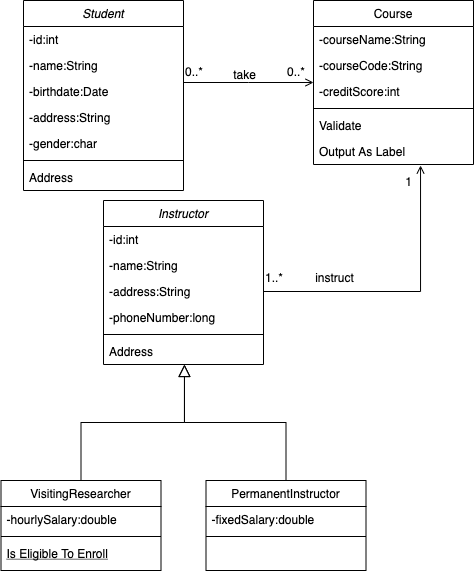

The diagram above was exported from draw.io. Its source (the exported page's mxGraphModel, read from the mxfile embedded in the PNG):
<mxGraphModel dx="786" dy="514" grid="1" gridSize="10" guides="1" tooltips="1" connect="1" arrows="1" fold="1" page="1" pageScale="1" pageWidth="827" pageHeight="1169" math="0" shadow="0">
  <root>
    <mxCell id="WIyWlLk6GJQsqaUBKTNV-0" />
    <mxCell id="WIyWlLk6GJQsqaUBKTNV-1" parent="WIyWlLk6GJQsqaUBKTNV-0" />
    <mxCell id="zkfFHV4jXpPFQw0GAbJ--0" value="Student" style="swimlane;fontStyle=2;align=center;verticalAlign=top;childLayout=stackLayout;horizontal=1;startSize=26;horizontalStack=0;resizeParent=1;resizeLast=0;collapsible=1;marginBottom=0;rounded=0;shadow=0;strokeWidth=1;" parent="WIyWlLk6GJQsqaUBKTNV-1" vertex="1">
      <mxGeometry x="40" y="40" width="160" height="190" as="geometry">
        <mxRectangle x="230" y="140" width="160" height="26" as="alternateBounds" />
      </mxGeometry>
    </mxCell>
    <mxCell id="zkfFHV4jXpPFQw0GAbJ--1" value="-id:int" style="text;align=left;verticalAlign=top;spacingLeft=4;spacingRight=4;overflow=hidden;rotatable=0;points=[[0,0.5],[1,0.5]];portConstraint=eastwest;" parent="zkfFHV4jXpPFQw0GAbJ--0" vertex="1">
      <mxGeometry y="26" width="160" height="26" as="geometry" />
    </mxCell>
    <mxCell id="xIhV-eNEv9ya-uM7ib-g-15" value="-name:String" style="text;align=left;verticalAlign=top;spacingLeft=4;spacingRight=4;overflow=hidden;rotatable=0;points=[[0,0.5],[1,0.5]];portConstraint=eastwest;" parent="zkfFHV4jXpPFQw0GAbJ--0" vertex="1">
      <mxGeometry y="52" width="160" height="26" as="geometry" />
    </mxCell>
    <mxCell id="zkfFHV4jXpPFQw0GAbJ--2" value="-birthdate:Date" style="text;align=left;verticalAlign=top;spacingLeft=4;spacingRight=4;overflow=hidden;rotatable=0;points=[[0,0.5],[1,0.5]];portConstraint=eastwest;rounded=0;shadow=0;html=0;" parent="zkfFHV4jXpPFQw0GAbJ--0" vertex="1">
      <mxGeometry y="78" width="160" height="26" as="geometry" />
    </mxCell>
    <mxCell id="zkfFHV4jXpPFQw0GAbJ--3" value="-address:String    " style="text;align=left;verticalAlign=top;spacingLeft=4;spacingRight=4;overflow=hidden;rotatable=0;points=[[0,0.5],[1,0.5]];portConstraint=eastwest;rounded=0;shadow=0;html=0;" parent="zkfFHV4jXpPFQw0GAbJ--0" vertex="1">
      <mxGeometry y="104" width="160" height="26" as="geometry" />
    </mxCell>
    <mxCell id="zkfFHV4jXpPFQw0GAbJ--5" value="-gender:char" style="text;align=left;verticalAlign=top;spacingLeft=4;spacingRight=4;overflow=hidden;rotatable=0;points=[[0,0.5],[1,0.5]];portConstraint=eastwest;" parent="zkfFHV4jXpPFQw0GAbJ--0" vertex="1">
      <mxGeometry y="130" width="160" height="26" as="geometry" />
    </mxCell>
    <mxCell id="zkfFHV4jXpPFQw0GAbJ--4" value="" style="line;html=1;strokeWidth=1;align=left;verticalAlign=middle;spacingTop=-1;spacingLeft=3;spacingRight=3;rotatable=0;labelPosition=right;points=[];portConstraint=eastwest;" parent="zkfFHV4jXpPFQw0GAbJ--0" vertex="1">
      <mxGeometry y="156" width="160" height="8" as="geometry" />
    </mxCell>
    <mxCell id="xIhV-eNEv9ya-uM7ib-g-2" value="Address" style="text;align=left;verticalAlign=top;spacingLeft=4;spacingRight=4;overflow=hidden;rotatable=0;points=[[0,0.5],[1,0.5]];portConstraint=eastwest;rounded=0;shadow=0;html=0;" parent="zkfFHV4jXpPFQw0GAbJ--0" vertex="1">
      <mxGeometry y="164" width="160" height="26" as="geometry" />
    </mxCell>
    <mxCell id="zkfFHV4jXpPFQw0GAbJ--6" value="VisitingResearcher&#10;" style="swimlane;fontStyle=0;align=center;verticalAlign=top;childLayout=stackLayout;horizontal=1;startSize=26;horizontalStack=0;resizeParent=1;resizeLast=0;collapsible=1;marginBottom=0;rounded=0;shadow=0;strokeWidth=1;" parent="WIyWlLk6GJQsqaUBKTNV-1" vertex="1">
      <mxGeometry x="17.5" y="520" width="160" height="90" as="geometry">
        <mxRectangle x="130" y="380" width="160" height="26" as="alternateBounds" />
      </mxGeometry>
    </mxCell>
    <mxCell id="zkfFHV4jXpPFQw0GAbJ--7" value="-hourlySalary:double" style="text;align=left;verticalAlign=top;spacingLeft=4;spacingRight=4;overflow=hidden;rotatable=0;points=[[0,0.5],[1,0.5]];portConstraint=eastwest;" parent="zkfFHV4jXpPFQw0GAbJ--6" vertex="1">
      <mxGeometry y="26" width="160" height="26" as="geometry" />
    </mxCell>
    <mxCell id="zkfFHV4jXpPFQw0GAbJ--9" value="" style="line;html=1;strokeWidth=1;align=left;verticalAlign=middle;spacingTop=-1;spacingLeft=3;spacingRight=3;rotatable=0;labelPosition=right;points=[];portConstraint=eastwest;" parent="zkfFHV4jXpPFQw0GAbJ--6" vertex="1">
      <mxGeometry y="52" width="160" height="8" as="geometry" />
    </mxCell>
    <mxCell id="zkfFHV4jXpPFQw0GAbJ--10" value="Is Eligible To Enroll" style="text;align=left;verticalAlign=top;spacingLeft=4;spacingRight=4;overflow=hidden;rotatable=0;points=[[0,0.5],[1,0.5]];portConstraint=eastwest;fontStyle=4" parent="zkfFHV4jXpPFQw0GAbJ--6" vertex="1">
      <mxGeometry y="60" width="160" height="26" as="geometry" />
    </mxCell>
    <mxCell id="zkfFHV4jXpPFQw0GAbJ--12" value="" style="endArrow=block;endSize=10;endFill=0;shadow=0;strokeWidth=1;rounded=0;edgeStyle=elbowEdgeStyle;elbow=vertical;entryX=0.506;entryY=1;entryDx=0;entryDy=0;entryPerimeter=0;" parent="WIyWlLk6GJQsqaUBKTNV-1" source="zkfFHV4jXpPFQw0GAbJ--6" target="xIhV-eNEv9ya-uM7ib-g-9" edge="1">
      <mxGeometry width="160" relative="1" as="geometry">
        <mxPoint x="110" y="343" as="sourcePoint" />
        <mxPoint x="199" y="420" as="targetPoint" />
      </mxGeometry>
    </mxCell>
    <mxCell id="zkfFHV4jXpPFQw0GAbJ--13" value="PermanentInstructor&#10;" style="swimlane;fontStyle=0;align=center;verticalAlign=top;childLayout=stackLayout;horizontal=1;startSize=26;horizontalStack=0;resizeParent=1;resizeLast=0;collapsible=1;marginBottom=0;rounded=0;shadow=0;strokeWidth=1;" parent="WIyWlLk6GJQsqaUBKTNV-1" vertex="1">
      <mxGeometry x="222.5" y="520" width="160" height="90" as="geometry">
        <mxRectangle x="340" y="380" width="170" height="26" as="alternateBounds" />
      </mxGeometry>
    </mxCell>
    <mxCell id="zkfFHV4jXpPFQw0GAbJ--14" value="-fixedSalary:double" style="text;align=left;verticalAlign=top;spacingLeft=4;spacingRight=4;overflow=hidden;rotatable=0;points=[[0,0.5],[1,0.5]];portConstraint=eastwest;" parent="zkfFHV4jXpPFQw0GAbJ--13" vertex="1">
      <mxGeometry y="26" width="160" height="26" as="geometry" />
    </mxCell>
    <mxCell id="zkfFHV4jXpPFQw0GAbJ--15" value="" style="line;html=1;strokeWidth=1;align=left;verticalAlign=middle;spacingTop=-1;spacingLeft=3;spacingRight=3;rotatable=0;labelPosition=right;points=[];portConstraint=eastwest;" parent="zkfFHV4jXpPFQw0GAbJ--13" vertex="1">
      <mxGeometry y="52" width="160" height="8" as="geometry" />
    </mxCell>
    <mxCell id="zkfFHV4jXpPFQw0GAbJ--16" value="" style="endArrow=block;endSize=10;endFill=0;shadow=0;strokeWidth=1;rounded=0;edgeStyle=elbowEdgeStyle;elbow=vertical;entryX=0.506;entryY=1;entryDx=0;entryDy=0;entryPerimeter=0;" parent="WIyWlLk6GJQsqaUBKTNV-1" source="zkfFHV4jXpPFQw0GAbJ--13" target="xIhV-eNEv9ya-uM7ib-g-9" edge="1">
      <mxGeometry width="160" relative="1" as="geometry">
        <mxPoint x="120" y="513" as="sourcePoint" />
        <mxPoint x="230" y="420" as="targetPoint" />
      </mxGeometry>
    </mxCell>
    <mxCell id="zkfFHV4jXpPFQw0GAbJ--17" value="Course" style="swimlane;fontStyle=0;align=center;verticalAlign=top;childLayout=stackLayout;horizontal=1;startSize=26;horizontalStack=0;resizeParent=1;resizeLast=0;collapsible=1;marginBottom=0;rounded=0;shadow=0;strokeWidth=1;" parent="WIyWlLk6GJQsqaUBKTNV-1" vertex="1">
      <mxGeometry x="330" y="40" width="160" height="164" as="geometry">
        <mxRectangle x="550" y="140" width="160" height="26" as="alternateBounds" />
      </mxGeometry>
    </mxCell>
    <mxCell id="zkfFHV4jXpPFQw0GAbJ--18" value="-courseName:String" style="text;align=left;verticalAlign=top;spacingLeft=4;spacingRight=4;overflow=hidden;rotatable=0;points=[[0,0.5],[1,0.5]];portConstraint=eastwest;" parent="zkfFHV4jXpPFQw0GAbJ--17" vertex="1">
      <mxGeometry y="26" width="160" height="26" as="geometry" />
    </mxCell>
    <mxCell id="zkfFHV4jXpPFQw0GAbJ--19" value="-courseCode:String" style="text;align=left;verticalAlign=top;spacingLeft=4;spacingRight=4;overflow=hidden;rotatable=0;points=[[0,0.5],[1,0.5]];portConstraint=eastwest;rounded=0;shadow=0;html=0;" parent="zkfFHV4jXpPFQw0GAbJ--17" vertex="1">
      <mxGeometry y="52" width="160" height="26" as="geometry" />
    </mxCell>
    <mxCell id="zkfFHV4jXpPFQw0GAbJ--20" value="-creditScore:int" style="text;align=left;verticalAlign=top;spacingLeft=4;spacingRight=4;overflow=hidden;rotatable=0;points=[[0,0.5],[1,0.5]];portConstraint=eastwest;rounded=0;shadow=0;html=0;" parent="zkfFHV4jXpPFQw0GAbJ--17" vertex="1">
      <mxGeometry y="78" width="160" height="26" as="geometry" />
    </mxCell>
    <mxCell id="zkfFHV4jXpPFQw0GAbJ--23" value="" style="line;html=1;strokeWidth=1;align=left;verticalAlign=middle;spacingTop=-1;spacingLeft=3;spacingRight=3;rotatable=0;labelPosition=right;points=[];portConstraint=eastwest;" parent="zkfFHV4jXpPFQw0GAbJ--17" vertex="1">
      <mxGeometry y="104" width="160" height="8" as="geometry" />
    </mxCell>
    <mxCell id="zkfFHV4jXpPFQw0GAbJ--24" value="Validate" style="text;align=left;verticalAlign=top;spacingLeft=4;spacingRight=4;overflow=hidden;rotatable=0;points=[[0,0.5],[1,0.5]];portConstraint=eastwest;" parent="zkfFHV4jXpPFQw0GAbJ--17" vertex="1">
      <mxGeometry y="112" width="160" height="26" as="geometry" />
    </mxCell>
    <mxCell id="zkfFHV4jXpPFQw0GAbJ--25" value="Output As Label" style="text;align=left;verticalAlign=top;spacingLeft=4;spacingRight=4;overflow=hidden;rotatable=0;points=[[0,0.5],[1,0.5]];portConstraint=eastwest;" parent="zkfFHV4jXpPFQw0GAbJ--17" vertex="1">
      <mxGeometry y="138" width="160" height="26" as="geometry" />
    </mxCell>
    <mxCell id="zkfFHV4jXpPFQw0GAbJ--26" value="" style="endArrow=open;shadow=0;strokeWidth=1;rounded=0;endFill=1;edgeStyle=elbowEdgeStyle;elbow=vertical;" parent="WIyWlLk6GJQsqaUBKTNV-1" source="zkfFHV4jXpPFQw0GAbJ--0" target="zkfFHV4jXpPFQw0GAbJ--17" edge="1">
      <mxGeometry x="0.5" y="41" relative="1" as="geometry">
        <mxPoint x="190" y="212" as="sourcePoint" />
        <mxPoint x="350" y="212" as="targetPoint" />
        <mxPoint x="-40" y="32" as="offset" />
      </mxGeometry>
    </mxCell>
    <mxCell id="zkfFHV4jXpPFQw0GAbJ--27" value="0..*" style="resizable=0;align=left;verticalAlign=bottom;labelBackgroundColor=none;fontSize=12;" parent="zkfFHV4jXpPFQw0GAbJ--26" connectable="0" vertex="1">
      <mxGeometry x="-1" relative="1" as="geometry">
        <mxPoint y="-2" as="offset" />
      </mxGeometry>
    </mxCell>
    <mxCell id="zkfFHV4jXpPFQw0GAbJ--28" value="0..*" style="resizable=0;align=right;verticalAlign=bottom;labelBackgroundColor=none;fontSize=12;" parent="zkfFHV4jXpPFQw0GAbJ--26" connectable="0" vertex="1">
      <mxGeometry x="1" relative="1" as="geometry">
        <mxPoint x="-7" y="-2" as="offset" />
      </mxGeometry>
    </mxCell>
    <mxCell id="zkfFHV4jXpPFQw0GAbJ--29" value="take" style="text;html=1;resizable=0;points=[];;align=center;verticalAlign=middle;labelBackgroundColor=none;rounded=0;shadow=0;strokeWidth=1;fontSize=12;" parent="zkfFHV4jXpPFQw0GAbJ--26" vertex="1" connectable="0">
      <mxGeometry x="0.5" y="49" relative="1" as="geometry">
        <mxPoint x="-38" y="40" as="offset" />
      </mxGeometry>
    </mxCell>
    <mxCell id="xIhV-eNEv9ya-uM7ib-g-3" value="Instructor" style="swimlane;fontStyle=2;align=center;verticalAlign=top;childLayout=stackLayout;horizontal=1;startSize=26;horizontalStack=0;resizeParent=1;resizeLast=0;collapsible=1;marginBottom=0;rounded=0;shadow=0;strokeWidth=1;" parent="WIyWlLk6GJQsqaUBKTNV-1" vertex="1">
      <mxGeometry x="120" y="240" width="160" height="164" as="geometry">
        <mxRectangle x="230" y="140" width="160" height="26" as="alternateBounds" />
      </mxGeometry>
    </mxCell>
    <mxCell id="xIhV-eNEv9ya-uM7ib-g-4" value="-id:int" style="text;align=left;verticalAlign=top;spacingLeft=4;spacingRight=4;overflow=hidden;rotatable=0;points=[[0,0.5],[1,0.5]];portConstraint=eastwest;" parent="xIhV-eNEv9ya-uM7ib-g-3" vertex="1">
      <mxGeometry y="26" width="160" height="26" as="geometry" />
    </mxCell>
    <mxCell id="xIhV-eNEv9ya-uM7ib-g-16" value="-name:String" style="text;align=left;verticalAlign=top;spacingLeft=4;spacingRight=4;overflow=hidden;rotatable=0;points=[[0,0.5],[1,0.5]];portConstraint=eastwest;" parent="xIhV-eNEv9ya-uM7ib-g-3" vertex="1">
      <mxGeometry y="52" width="160" height="26" as="geometry" />
    </mxCell>
    <mxCell id="xIhV-eNEv9ya-uM7ib-g-6" value="-address:String" style="text;align=left;verticalAlign=top;spacingLeft=4;spacingRight=4;overflow=hidden;rotatable=0;points=[[0,0.5],[1,0.5]];portConstraint=eastwest;rounded=0;shadow=0;html=0;" parent="xIhV-eNEv9ya-uM7ib-g-3" vertex="1">
      <mxGeometry y="78" width="160" height="26" as="geometry" />
    </mxCell>
    <mxCell id="xIhV-eNEv9ya-uM7ib-g-5" value="-phoneNumber:long" style="text;align=left;verticalAlign=top;spacingLeft=4;spacingRight=4;overflow=hidden;rotatable=0;points=[[0,0.5],[1,0.5]];portConstraint=eastwest;rounded=0;shadow=0;html=0;" parent="xIhV-eNEv9ya-uM7ib-g-3" vertex="1">
      <mxGeometry y="104" width="160" height="26" as="geometry" />
    </mxCell>
    <mxCell id="xIhV-eNEv9ya-uM7ib-g-8" value="" style="line;html=1;strokeWidth=1;align=left;verticalAlign=middle;spacingTop=-1;spacingLeft=3;spacingRight=3;rotatable=0;labelPosition=right;points=[];portConstraint=eastwest;" parent="xIhV-eNEv9ya-uM7ib-g-3" vertex="1">
      <mxGeometry y="130" width="160" height="8" as="geometry" />
    </mxCell>
    <mxCell id="xIhV-eNEv9ya-uM7ib-g-9" value="Address" style="text;align=left;verticalAlign=top;spacingLeft=4;spacingRight=4;overflow=hidden;rotatable=0;points=[[0,0.5],[1,0.5]];portConstraint=eastwest;rounded=0;shadow=0;html=0;" parent="xIhV-eNEv9ya-uM7ib-g-3" vertex="1">
      <mxGeometry y="138" width="160" height="26" as="geometry" />
    </mxCell>
    <mxCell id="xIhV-eNEv9ya-uM7ib-g-10" value="" style="endArrow=open;shadow=0;strokeWidth=1;rounded=0;endFill=1;edgeStyle=elbowEdgeStyle;elbow=vertical;exitX=1;exitY=0.5;exitDx=0;exitDy=0;entryX=0.669;entryY=1.038;entryDx=0;entryDy=0;entryPerimeter=0;" parent="WIyWlLk6GJQsqaUBKTNV-1" source="xIhV-eNEv9ya-uM7ib-g-6" target="zkfFHV4jXpPFQw0GAbJ--25" edge="1">
      <mxGeometry x="0.5" y="41" relative="1" as="geometry">
        <mxPoint x="330" y="300" as="sourcePoint" />
        <mxPoint x="460" y="300" as="targetPoint" />
        <mxPoint x="-40" y="32" as="offset" />
        <Array as="points">
          <mxPoint x="360" y="331" />
        </Array>
      </mxGeometry>
    </mxCell>
    <mxCell id="xIhV-eNEv9ya-uM7ib-g-11" value="1..*" style="resizable=0;align=left;verticalAlign=bottom;labelBackgroundColor=none;fontSize=12;" parent="xIhV-eNEv9ya-uM7ib-g-10" connectable="0" vertex="1">
      <mxGeometry x="-1" relative="1" as="geometry">
        <mxPoint y="-5" as="offset" />
      </mxGeometry>
    </mxCell>
    <mxCell id="xIhV-eNEv9ya-uM7ib-g-12" value="1" style="resizable=0;align=right;verticalAlign=bottom;labelBackgroundColor=none;fontSize=12;" parent="xIhV-eNEv9ya-uM7ib-g-10" connectable="0" vertex="1">
      <mxGeometry x="1" relative="1" as="geometry">
        <mxPoint x="-7" y="25" as="offset" />
      </mxGeometry>
    </mxCell>
    <mxCell id="xIhV-eNEv9ya-uM7ib-g-13" value="instruct" style="text;html=1;resizable=0;points=[];;align=center;verticalAlign=middle;labelBackgroundColor=none;rounded=0;shadow=0;strokeWidth=1;fontSize=12;" parent="xIhV-eNEv9ya-uM7ib-g-10" vertex="1" connectable="0">
      <mxGeometry x="0.5" y="49" relative="1" as="geometry">
        <mxPoint x="-38" y="40" as="offset" />
      </mxGeometry>
    </mxCell>
  </root>
</mxGraphModel>